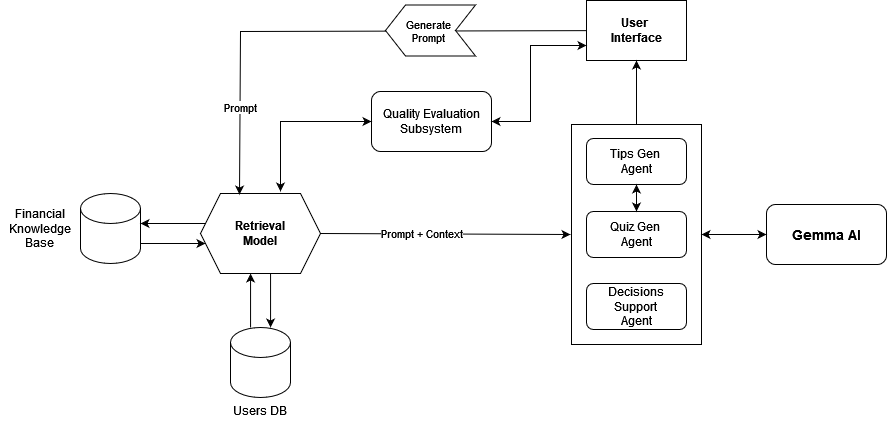

The diagram above was exported from draw.io. Its source (the exported page's mxGraphModel, read from the mxfile embedded in the PNG):
<mxGraphModel dx="2085" dy="624" grid="1" gridSize="10" guides="1" tooltips="1" connect="1" arrows="1" fold="1" page="1" pageScale="1" pageWidth="850" pageHeight="1100" math="0" shadow="0">
  <root>
    <mxCell id="0" />
    <mxCell id="1" parent="0" />
    <mxCell id="uMBsLL7OS8C0CpWGsV9e-28" value="" style="rounded=0;whiteSpace=wrap;html=1;strokeColor=default;shadow=0;strokeWidth=1;perimeterSpacing=0;fillStyle=auto;gradientColor=none;" parent="1" vertex="1">
      <mxGeometry x="311" y="213" width="130" height="220" as="geometry" />
    </mxCell>
    <mxCell id="uMBsLL7OS8C0CpWGsV9e-4" value="" style="edgeStyle=orthogonalEdgeStyle;rounded=0;orthogonalLoop=1;jettySize=auto;html=1;" parent="1" source="uMBsLL7OS8C0CpWGsV9e-1" target="uMBsLL7OS8C0CpWGsV9e-3" edge="1">
      <mxGeometry relative="1" as="geometry">
        <Array as="points">
          <mxPoint x="-100" y="332" />
          <mxPoint x="-100" y="332" />
        </Array>
      </mxGeometry>
    </mxCell>
    <mxCell id="uMBsLL7OS8C0CpWGsV9e-1" value="" style="shape=cylinder3;whiteSpace=wrap;html=1;boundedLbl=1;backgroundOutline=1;size=15;" parent="1" vertex="1">
      <mxGeometry x="-180" y="282" width="60" height="70" as="geometry" />
    </mxCell>
    <mxCell id="uMBsLL7OS8C0CpWGsV9e-5" value="" style="edgeStyle=orthogonalEdgeStyle;rounded=0;orthogonalLoop=1;jettySize=auto;html=1;" parent="1" source="uMBsLL7OS8C0CpWGsV9e-2" target="uMBsLL7OS8C0CpWGsV9e-3" edge="1">
      <mxGeometry relative="1" as="geometry">
        <Array as="points">
          <mxPoint x="-10" y="412" />
          <mxPoint x="-10" y="412" />
        </Array>
      </mxGeometry>
    </mxCell>
    <mxCell id="uMBsLL7OS8C0CpWGsV9e-2" value="" style="shape=cylinder3;whiteSpace=wrap;html=1;boundedLbl=1;backgroundOutline=1;size=15;" parent="1" vertex="1">
      <mxGeometry x="-30" y="416" width="60" height="70" as="geometry" />
    </mxCell>
    <mxCell id="uMBsLL7OS8C0CpWGsV9e-6" value="" style="edgeStyle=orthogonalEdgeStyle;rounded=0;orthogonalLoop=1;jettySize=auto;html=1;" parent="1" source="uMBsLL7OS8C0CpWGsV9e-3" target="uMBsLL7OS8C0CpWGsV9e-2" edge="1">
      <mxGeometry relative="1" as="geometry">
        <Array as="points">
          <mxPoint x="10" y="402" />
          <mxPoint x="10" y="402" />
        </Array>
      </mxGeometry>
    </mxCell>
    <mxCell id="uMBsLL7OS8C0CpWGsV9e-7" value="" style="edgeStyle=orthogonalEdgeStyle;rounded=0;orthogonalLoop=1;jettySize=auto;html=1;" parent="1" source="uMBsLL7OS8C0CpWGsV9e-3" target="uMBsLL7OS8C0CpWGsV9e-1" edge="1">
      <mxGeometry relative="1" as="geometry">
        <Array as="points">
          <mxPoint x="-90" y="312" />
          <mxPoint x="-90" y="312" />
        </Array>
      </mxGeometry>
    </mxCell>
    <mxCell id="uMBsLL7OS8C0CpWGsV9e-23" value="" style="edgeStyle=orthogonalEdgeStyle;rounded=0;orthogonalLoop=1;jettySize=auto;html=1;exitX=1;exitY=0.5;exitDx=0;exitDy=0;" parent="1" source="uMBsLL7OS8C0CpWGsV9e-3" edge="1">
      <mxGeometry relative="1" as="geometry">
        <mxPoint x="310" y="323" as="targetPoint" />
        <Array as="points">
          <mxPoint x="60" y="323" />
        </Array>
      </mxGeometry>
    </mxCell>
    <mxCell id="4FofKFYZda41trMK5_0y-15" value="Prompt + Context" style="edgeLabel;html=1;align=center;verticalAlign=middle;resizable=0;points=[];" parent="uMBsLL7OS8C0CpWGsV9e-23" vertex="1" connectable="0">
      <mxGeometry x="-0.3073" y="1" relative="1" as="geometry">
        <mxPoint x="13" as="offset" />
      </mxGeometry>
    </mxCell>
    <mxCell id="uMBsLL7OS8C0CpWGsV9e-3" value="&lt;div&gt;&lt;b&gt;Retrieval&lt;/b&gt;&lt;/div&gt;&lt;div&gt;&lt;b&gt;Model&lt;br&gt;&lt;/b&gt;&lt;/div&gt;" style="shape=hexagon;perimeter=hexagonPerimeter2;whiteSpace=wrap;html=1;fixedSize=1;" parent="1" vertex="1">
      <mxGeometry x="-60" y="282" width="120" height="80" as="geometry" />
    </mxCell>
    <mxCell id="uMBsLL7OS8C0CpWGsV9e-8" value="&lt;div&gt;&lt;b&gt;&lt;font style=&quot;font-size: 14px;&quot;&gt;Gemma AI&lt;/font&gt;&lt;/b&gt;&lt;/div&gt;" style="rounded=1;whiteSpace=wrap;html=1;" parent="1" vertex="1">
      <mxGeometry x="506" y="293" width="120" height="60" as="geometry" />
    </mxCell>
    <mxCell id="uMBsLL7OS8C0CpWGsV9e-14" value="&lt;div&gt;&lt;b&gt;User&amp;nbsp;&lt;/b&gt;&lt;/div&gt;&lt;div&gt;&lt;b&gt;Interface&lt;/b&gt;&lt;/div&gt;" style="rounded=0;whiteSpace=wrap;html=1;" parent="1" vertex="1">
      <mxGeometry x="326" y="89" width="100" height="60" as="geometry" />
    </mxCell>
    <mxCell id="uMBsLL7OS8C0CpWGsV9e-15" value="-" style="endArrow=classic;html=1;rounded=0;entryX=0.325;entryY=0.013;entryDx=0;entryDy=0;entryPerimeter=0;" parent="1" source="uMBsLL7OS8C0CpWGsV9e-14" target="uMBsLL7OS8C0CpWGsV9e-3" edge="1">
      <mxGeometry x="-0.3197" width="50" height="50" relative="1" as="geometry">
        <mxPoint x="330" y="210" as="sourcePoint" />
        <mxPoint x="380" y="160" as="targetPoint" />
        <Array as="points">
          <mxPoint x="-20" y="120" />
        </Array>
        <mxPoint as="offset" />
      </mxGeometry>
    </mxCell>
    <mxCell id="uMBsLL7OS8C0CpWGsV9e-21" value="Prompt" style="edgeLabel;html=1;align=center;verticalAlign=middle;resizable=0;points=[];" parent="uMBsLL7OS8C0CpWGsV9e-15" connectable="0" vertex="1">
      <mxGeometry x="0.531" y="-2" relative="1" as="geometry">
        <mxPoint x="2" y="32" as="offset" />
      </mxGeometry>
    </mxCell>
    <mxCell id="uMBsLL7OS8C0CpWGsV9e-16" value="" style="shape=step;perimeter=stepPerimeter;whiteSpace=wrap;html=1;fixedSize=1;rotation=-180;" parent="1" vertex="1">
      <mxGeometry x="125" y="93.5" width="90" height="51" as="geometry" />
    </mxCell>
    <mxCell id="uMBsLL7OS8C0CpWGsV9e-17" value="Generate&lt;br&gt;Prompt" style="edgeLabel;html=1;align=center;verticalAlign=middle;resizable=0;points=[];" parent="1" connectable="0" vertex="1">
      <mxGeometry x="167" y="119" as="geometry" />
    </mxCell>
    <mxCell id="uMBsLL7OS8C0CpWGsV9e-19" value="&lt;div&gt;Financial&lt;/div&gt;&lt;div&gt;Knowledge &lt;br&gt;&lt;/div&gt;&lt;div&gt;Base&lt;br&gt;&lt;/div&gt;" style="text;html=1;align=center;verticalAlign=middle;whiteSpace=wrap;rounded=0;" parent="1" vertex="1">
      <mxGeometry x="-260" y="292" width="80" height="50" as="geometry" />
    </mxCell>
    <mxCell id="uMBsLL7OS8C0CpWGsV9e-20" value="Users DB" style="text;html=1;align=center;verticalAlign=middle;whiteSpace=wrap;rounded=0;" parent="1" vertex="1">
      <mxGeometry x="-40" y="486" width="80" height="26" as="geometry" />
    </mxCell>
    <mxCell id="uMBsLL7OS8C0CpWGsV9e-24" value="&lt;div&gt;Tips Gen&amp;nbsp;&lt;/div&gt;&lt;div&gt;Agent &lt;/div&gt;" style="rounded=1;whiteSpace=wrap;html=1;" parent="1" vertex="1">
      <mxGeometry x="326" y="227" width="100" height="46" as="geometry" />
    </mxCell>
    <mxCell id="uMBsLL7OS8C0CpWGsV9e-25" value="&lt;div&gt;Quiz Gen&amp;nbsp;&lt;/div&gt;&lt;div&gt;Agent &lt;/div&gt;" style="rounded=1;whiteSpace=wrap;html=1;" parent="1" vertex="1">
      <mxGeometry x="326" y="300" width="100" height="46" as="geometry" />
    </mxCell>
    <mxCell id="uMBsLL7OS8C0CpWGsV9e-26" value="" style="endArrow=classic;startArrow=classic;html=1;rounded=0;exitX=0.5;exitY=0;exitDx=0;exitDy=0;" parent="1" source="uMBsLL7OS8C0CpWGsV9e-25" target="uMBsLL7OS8C0CpWGsV9e-24" edge="1">
      <mxGeometry width="50" height="50" relative="1" as="geometry">
        <mxPoint x="236" y="302" as="sourcePoint" />
        <mxPoint x="286" y="252" as="targetPoint" />
      </mxGeometry>
    </mxCell>
    <mxCell id="4FofKFYZda41trMK5_0y-2" value="&lt;div&gt;Decisions&lt;/div&gt;&lt;div&gt;Support&lt;br&gt;&lt;/div&gt;&lt;div&gt;Agent &lt;/div&gt;" style="rounded=1;whiteSpace=wrap;html=1;" parent="1" vertex="1">
      <mxGeometry x="326" y="372" width="100" height="46" as="geometry" />
    </mxCell>
    <mxCell id="4FofKFYZda41trMK5_0y-12" value="" style="endArrow=classic;startArrow=classic;html=1;rounded=0;entryX=0;entryY=0.5;entryDx=0;entryDy=0;exitX=1;exitY=0.5;exitDx=0;exitDy=0;" parent="1" source="uMBsLL7OS8C0CpWGsV9e-28" target="uMBsLL7OS8C0CpWGsV9e-8" edge="1">
      <mxGeometry width="50" height="50" relative="1" as="geometry">
        <mxPoint x="436" y="262" as="sourcePoint" />
        <mxPoint x="486" y="212" as="targetPoint" />
      </mxGeometry>
    </mxCell>
    <mxCell id="4FofKFYZda41trMK5_0y-13" value="" style="endArrow=classic;html=1;rounded=0;entryX=0.5;entryY=1;entryDx=0;entryDy=0;exitX=0.5;exitY=0;exitDx=0;exitDy=0;" parent="1" source="uMBsLL7OS8C0CpWGsV9e-28" target="uMBsLL7OS8C0CpWGsV9e-14" edge="1">
      <mxGeometry width="50" height="50" relative="1" as="geometry">
        <mxPoint x="436" y="370" as="sourcePoint" />
        <mxPoint x="486" y="320" as="targetPoint" />
      </mxGeometry>
    </mxCell>
    <mxCell id="5bc5LH4WCvD-XtM0OzI3-1" value="&lt;div&gt;Quality Evaluation&lt;/div&gt;&lt;div&gt;Subsystem&lt;br&gt;&lt;/div&gt;" style="rounded=1;whiteSpace=wrap;html=1;" parent="1" vertex="1">
      <mxGeometry x="111" y="180" width="120" height="60" as="geometry" />
    </mxCell>
    <mxCell id="5bc5LH4WCvD-XtM0OzI3-4" value="" style="endArrow=classic;startArrow=classic;html=1;rounded=0;entryX=0;entryY=0.75;entryDx=0;entryDy=0;exitX=1;exitY=0.5;exitDx=0;exitDy=0;" parent="1" source="5bc5LH4WCvD-XtM0OzI3-1" target="uMBsLL7OS8C0CpWGsV9e-14" edge="1">
      <mxGeometry width="50" height="50" relative="1" as="geometry">
        <mxPoint x="100" y="310" as="sourcePoint" />
        <mxPoint x="150" y="260" as="targetPoint" />
        <Array as="points">
          <mxPoint x="270" y="210" />
          <mxPoint x="270" y="134" />
        </Array>
      </mxGeometry>
    </mxCell>
    <mxCell id="5bc5LH4WCvD-XtM0OzI3-5" value="" style="endArrow=classic;startArrow=classic;html=1;rounded=0;entryX=0;entryY=0.5;entryDx=0;entryDy=0;" parent="1" target="5bc5LH4WCvD-XtM0OzI3-1" edge="1">
      <mxGeometry width="50" height="50" relative="1" as="geometry">
        <mxPoint x="20" y="280" as="sourcePoint" />
        <mxPoint x="150" y="260" as="targetPoint" />
        <Array as="points">
          <mxPoint x="20" y="210" />
        </Array>
      </mxGeometry>
    </mxCell>
  </root>
</mxGraphModel>